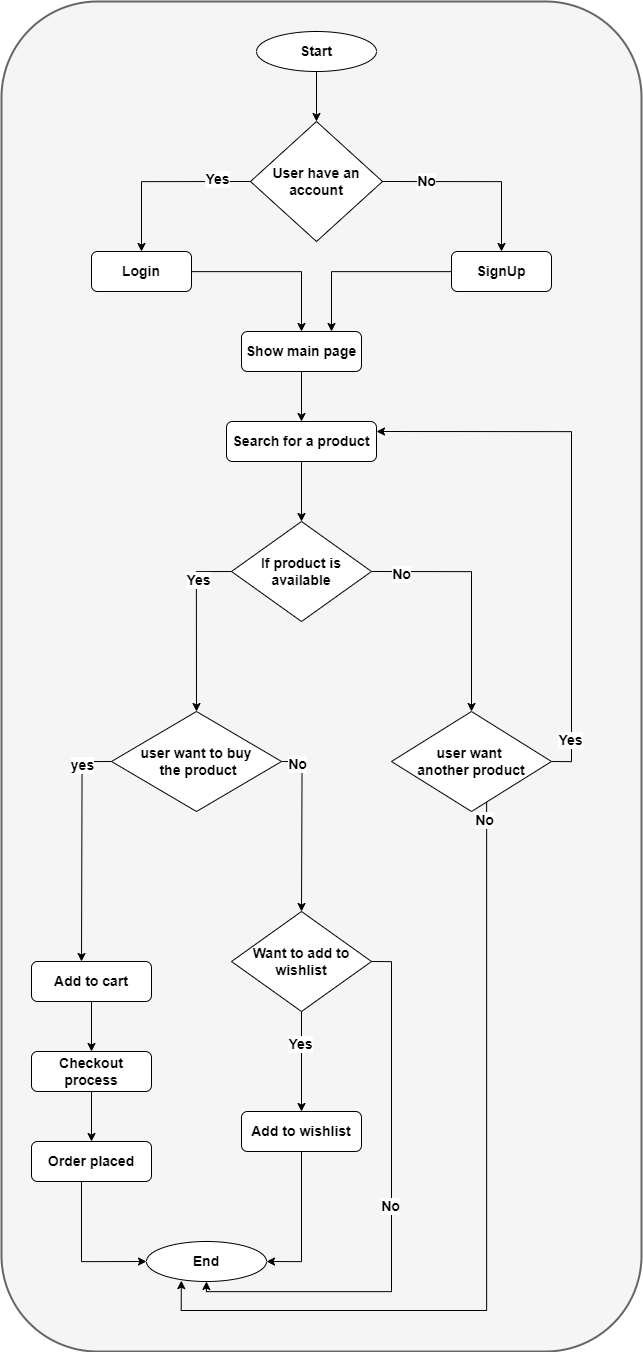

The diagram above was exported from draw.io. Its source (the exported page's mxGraphModel, read from the mxfile embedded in the PNG):
<mxGraphModel dx="2600" dy="1423" grid="1" gridSize="10" guides="1" tooltips="1" connect="1" arrows="1" fold="1" page="1" pageScale="1" pageWidth="850" pageHeight="1100" math="0" shadow="0">
  <root>
    <mxCell id="0" />
    <mxCell id="1" parent="0" />
    <mxCell id="_y91YhdUMtQFMvQCHBRS-1" value="" style="rounded=1;whiteSpace=wrap;html=1;fillColor=#f5f5f5;strokeColor=#666666;fontColor=#333333;strokeWidth=2;" parent="1" vertex="1">
      <mxGeometry x="110" y="40" width="640" height="1350" as="geometry" />
    </mxCell>
    <mxCell id="Vla3Lo8eecUd0jzl1fHU-4" style="edgeStyle=orthogonalEdgeStyle;rounded=0;orthogonalLoop=1;jettySize=auto;html=1;entryX=0.5;entryY=0;entryDx=0;entryDy=0;fontStyle=1;fontSize=14;" parent="1" source="Vla3Lo8eecUd0jzl1fHU-1" target="Vla3Lo8eecUd0jzl1fHU-3" edge="1">
      <mxGeometry relative="1" as="geometry" />
    </mxCell>
    <mxCell id="Vla3Lo8eecUd0jzl1fHU-1" value="Start" style="ellipse;whiteSpace=wrap;html=1;fontStyle=1;fontSize=14;" parent="1" vertex="1">
      <mxGeometry x="365" y="70" width="120" height="40" as="geometry" />
    </mxCell>
    <mxCell id="Vla3Lo8eecUd0jzl1fHU-5" style="edgeStyle=orthogonalEdgeStyle;rounded=0;orthogonalLoop=1;jettySize=auto;html=1;exitX=0;exitY=0.5;exitDx=0;exitDy=0;entryX=0.5;entryY=0;entryDx=0;entryDy=0;fontStyle=1;fontSize=14;" parent="1" source="Vla3Lo8eecUd0jzl1fHU-3" target="Vla3Lo8eecUd0jzl1fHU-9" edge="1">
      <mxGeometry relative="1" as="geometry">
        <mxPoint x="240" y="360" as="targetPoint" />
      </mxGeometry>
    </mxCell>
    <mxCell id="Vla3Lo8eecUd0jzl1fHU-7" value="Yes" style="edgeLabel;html=1;align=center;verticalAlign=middle;resizable=0;points=[];fontStyle=1;fontSize=14;" parent="Vla3Lo8eecUd0jzl1fHU-5" vertex="1" connectable="0">
      <mxGeometry x="-0.6185" y="-3" relative="1" as="geometry">
        <mxPoint as="offset" />
      </mxGeometry>
    </mxCell>
    <mxCell id="Vla3Lo8eecUd0jzl1fHU-6" style="edgeStyle=orthogonalEdgeStyle;rounded=0;orthogonalLoop=1;jettySize=auto;html=1;exitX=1;exitY=0.5;exitDx=0;exitDy=0;entryX=0.5;entryY=0;entryDx=0;entryDy=0;fontStyle=1;fontSize=14;" parent="1" source="Vla3Lo8eecUd0jzl1fHU-3" target="Vla3Lo8eecUd0jzl1fHU-10" edge="1">
      <mxGeometry relative="1" as="geometry">
        <mxPoint x="610" y="360" as="targetPoint" />
      </mxGeometry>
    </mxCell>
    <mxCell id="Vla3Lo8eecUd0jzl1fHU-8" value="No" style="edgeLabel;html=1;align=center;verticalAlign=middle;resizable=0;points=[];fontStyle=1;fontSize=14;" parent="Vla3Lo8eecUd0jzl1fHU-6" vertex="1" connectable="0">
      <mxGeometry x="-0.5581" y="1" relative="1" as="geometry">
        <mxPoint as="offset" />
      </mxGeometry>
    </mxCell>
    <mxCell id="Vla3Lo8eecUd0jzl1fHU-3" value="User have an account" style="rhombus;whiteSpace=wrap;html=1;fontStyle=1;fontSize=14;" parent="1" vertex="1">
      <mxGeometry x="359" y="160" width="132" height="120" as="geometry" />
    </mxCell>
    <mxCell id="Vla3Lo8eecUd0jzl1fHU-12" style="edgeStyle=orthogonalEdgeStyle;rounded=0;orthogonalLoop=1;jettySize=auto;html=1;fontStyle=1;fontSize=14;" parent="1" source="Vla3Lo8eecUd0jzl1fHU-9" target="Vla3Lo8eecUd0jzl1fHU-13" edge="1">
      <mxGeometry relative="1" as="geometry">
        <mxPoint x="440" y="490" as="targetPoint" />
      </mxGeometry>
    </mxCell>
    <mxCell id="Vla3Lo8eecUd0jzl1fHU-9" value="Login" style="rounded=1;whiteSpace=wrap;html=1;fontStyle=1;fontSize=14;" parent="1" vertex="1">
      <mxGeometry x="200" y="290" width="100" height="40" as="geometry" />
    </mxCell>
    <mxCell id="Vla3Lo8eecUd0jzl1fHU-11" style="edgeStyle=orthogonalEdgeStyle;rounded=0;orthogonalLoop=1;jettySize=auto;html=1;entryX=0.75;entryY=0;entryDx=0;entryDy=0;fontStyle=1;fontSize=14;" parent="1" source="Vla3Lo8eecUd0jzl1fHU-10" target="Vla3Lo8eecUd0jzl1fHU-13" edge="1">
      <mxGeometry relative="1" as="geometry">
        <mxPoint x="470" y="491.45452880859375" as="targetPoint" />
        <Array as="points">
          <mxPoint x="440" y="310" />
        </Array>
      </mxGeometry>
    </mxCell>
    <mxCell id="Vla3Lo8eecUd0jzl1fHU-10" value="SignUp" style="rounded=1;whiteSpace=wrap;html=1;fontStyle=1;fontSize=14;" parent="1" vertex="1">
      <mxGeometry x="560" y="290" width="100" height="40" as="geometry" />
    </mxCell>
    <mxCell id="Vla3Lo8eecUd0jzl1fHU-14" style="edgeStyle=orthogonalEdgeStyle;rounded=0;orthogonalLoop=1;jettySize=auto;html=1;fontStyle=1;fontSize=14;" parent="1" source="Vla3Lo8eecUd0jzl1fHU-13" target="Vla3Lo8eecUd0jzl1fHU-15" edge="1">
      <mxGeometry relative="1" as="geometry">
        <mxPoint x="450" y="600" as="targetPoint" />
      </mxGeometry>
    </mxCell>
    <mxCell id="Vla3Lo8eecUd0jzl1fHU-13" value="Show main page" style="rounded=1;whiteSpace=wrap;html=1;fontStyle=1;fontSize=14;" parent="1" vertex="1">
      <mxGeometry x="350" y="370" width="120" height="40" as="geometry" />
    </mxCell>
    <mxCell id="Vla3Lo8eecUd0jzl1fHU-16" style="edgeStyle=orthogonalEdgeStyle;rounded=0;orthogonalLoop=1;jettySize=auto;html=1;fontStyle=1;fontSize=14;" parent="1" source="Vla3Lo8eecUd0jzl1fHU-15" target="Vla3Lo8eecUd0jzl1fHU-17" edge="1">
      <mxGeometry relative="1" as="geometry">
        <mxPoint x="450" y="700" as="targetPoint" />
      </mxGeometry>
    </mxCell>
    <mxCell id="Vla3Lo8eecUd0jzl1fHU-15" value="Search for a product" style="rounded=1;whiteSpace=wrap;html=1;fontStyle=1;fontSize=14;" parent="1" vertex="1">
      <mxGeometry x="335" y="460" width="150" height="40" as="geometry" />
    </mxCell>
    <mxCell id="Vla3Lo8eecUd0jzl1fHU-18" style="edgeStyle=orthogonalEdgeStyle;rounded=0;orthogonalLoop=1;jettySize=auto;html=1;exitX=0;exitY=0.5;exitDx=0;exitDy=0;entryX=0.5;entryY=0;entryDx=0;entryDy=0;fontStyle=1;fontSize=14;" parent="1" source="Vla3Lo8eecUd0jzl1fHU-17" target="Vla3Lo8eecUd0jzl1fHU-29" edge="1">
      <mxGeometry relative="1" as="geometry">
        <mxPoint x="320" y="886.3636474609375" as="targetPoint" />
      </mxGeometry>
    </mxCell>
    <mxCell id="Vla3Lo8eecUd0jzl1fHU-19" value="Yes" style="edgeLabel;html=1;align=center;verticalAlign=middle;resizable=0;points=[];fontStyle=1;fontSize=14;" parent="Vla3Lo8eecUd0jzl1fHU-18" vertex="1" connectable="0">
      <mxGeometry x="-0.5123" y="1" relative="1" as="geometry">
        <mxPoint as="offset" />
      </mxGeometry>
    </mxCell>
    <mxCell id="Vla3Lo8eecUd0jzl1fHU-20" style="edgeStyle=orthogonalEdgeStyle;rounded=0;orthogonalLoop=1;jettySize=auto;html=1;exitX=1;exitY=0.5;exitDx=0;exitDy=0;entryX=0.5;entryY=0;entryDx=0;entryDy=0;fontStyle=1;fontSize=14;" parent="1" source="Vla3Lo8eecUd0jzl1fHU-17" target="Vla3Lo8eecUd0jzl1fHU-23" edge="1">
      <mxGeometry relative="1" as="geometry">
        <mxPoint x="610" y="882.9090576171875" as="targetPoint" />
      </mxGeometry>
    </mxCell>
    <mxCell id="Vla3Lo8eecUd0jzl1fHU-21" value="No" style="edgeLabel;html=1;align=center;verticalAlign=middle;resizable=0;points=[];fontStyle=1;fontSize=14;" parent="Vla3Lo8eecUd0jzl1fHU-20" vertex="1" connectable="0">
      <mxGeometry x="-0.7645" y="-2" relative="1" as="geometry">
        <mxPoint as="offset" />
      </mxGeometry>
    </mxCell>
    <mxCell id="Vla3Lo8eecUd0jzl1fHU-17" value="If product is available" style="rhombus;whiteSpace=wrap;html=1;fontStyle=1;fontSize=14;" parent="1" vertex="1">
      <mxGeometry x="340" y="560" width="140" height="100" as="geometry" />
    </mxCell>
    <mxCell id="Vla3Lo8eecUd0jzl1fHU-24" style="edgeStyle=orthogonalEdgeStyle;rounded=0;orthogonalLoop=1;jettySize=auto;html=1;exitX=1;exitY=0.5;exitDx=0;exitDy=0;entryX=1;entryY=0.25;entryDx=0;entryDy=0;fontStyle=1;fontSize=14;" parent="1" source="Vla3Lo8eecUd0jzl1fHU-23" target="Vla3Lo8eecUd0jzl1fHU-15" edge="1">
      <mxGeometry relative="1" as="geometry" />
    </mxCell>
    <mxCell id="Vla3Lo8eecUd0jzl1fHU-25" value="Yes" style="edgeLabel;html=1;align=center;verticalAlign=middle;resizable=0;points=[];fontStyle=1;fontSize=14;" parent="Vla3Lo8eecUd0jzl1fHU-24" vertex="1" connectable="0">
      <mxGeometry x="-0.8448" y="2" relative="1" as="geometry">
        <mxPoint as="offset" />
      </mxGeometry>
    </mxCell>
    <mxCell id="Vla3Lo8eecUd0jzl1fHU-46" style="edgeStyle=orthogonalEdgeStyle;rounded=0;orthogonalLoop=1;jettySize=auto;html=1;entryX=0.29;entryY=0.978;entryDx=0;entryDy=0;fontStyle=1;fontSize=14;entryPerimeter=0;" parent="1" source="Vla3Lo8eecUd0jzl1fHU-23" target="Vla3Lo8eecUd0jzl1fHU-44" edge="1">
      <mxGeometry relative="1" as="geometry">
        <Array as="points">
          <mxPoint x="595" y="1349" />
          <mxPoint x="290" y="1349" />
        </Array>
        <mxPoint x="595" y="859" as="sourcePoint" />
        <mxPoint x="281.28" y="1328.12" as="targetPoint" />
      </mxGeometry>
    </mxCell>
    <mxCell id="Vla3Lo8eecUd0jzl1fHU-47" value="No" style="edgeLabel;html=1;align=center;verticalAlign=middle;resizable=0;points=[];fontStyle=1;fontSize=14;" parent="Vla3Lo8eecUd0jzl1fHU-46" vertex="1" connectable="0">
      <mxGeometry x="-0.9572" y="-3" relative="1" as="geometry">
        <mxPoint x="-1" as="offset" />
      </mxGeometry>
    </mxCell>
    <mxCell id="Vla3Lo8eecUd0jzl1fHU-23" value="user want&amp;nbsp;&lt;div&gt;another product&lt;/div&gt;" style="rhombus;whiteSpace=wrap;html=1;fontStyle=1;fontSize=14;" parent="1" vertex="1">
      <mxGeometry x="500" y="750" width="160" height="100" as="geometry" />
    </mxCell>
    <mxCell id="Vla3Lo8eecUd0jzl1fHU-30" style="edgeStyle=orthogonalEdgeStyle;rounded=0;orthogonalLoop=1;jettySize=auto;html=1;exitX=0;exitY=0.5;exitDx=0;exitDy=0;fontStyle=1;fontSize=14;" parent="1" source="Vla3Lo8eecUd0jzl1fHU-29" edge="1">
      <mxGeometry relative="1" as="geometry">
        <mxPoint x="190" y="1000" as="targetPoint" />
      </mxGeometry>
    </mxCell>
    <mxCell id="Vla3Lo8eecUd0jzl1fHU-31" value="yes" style="edgeLabel;html=1;align=center;verticalAlign=middle;resizable=0;points=[];fontStyle=1;fontSize=14;" parent="Vla3Lo8eecUd0jzl1fHU-30" vertex="1" connectable="0">
      <mxGeometry x="-0.7134" y="-1" relative="1" as="geometry">
        <mxPoint as="offset" />
      </mxGeometry>
    </mxCell>
    <mxCell id="Vla3Lo8eecUd0jzl1fHU-33" style="edgeStyle=orthogonalEdgeStyle;rounded=0;orthogonalLoop=1;jettySize=auto;html=1;exitX=1;exitY=0.5;exitDx=0;exitDy=0;fontStyle=1;fontSize=14;" parent="1" source="Vla3Lo8eecUd0jzl1fHU-29" edge="1">
      <mxGeometry relative="1" as="geometry">
        <mxPoint x="410" y="950" as="targetPoint" />
      </mxGeometry>
    </mxCell>
    <mxCell id="Vla3Lo8eecUd0jzl1fHU-34" value="No" style="edgeLabel;html=1;align=center;verticalAlign=middle;resizable=0;points=[];fontStyle=1;fontSize=14;" parent="Vla3Lo8eecUd0jzl1fHU-33" vertex="1" connectable="0">
      <mxGeometry x="-0.8366" y="-1" relative="1" as="geometry">
        <mxPoint as="offset" />
      </mxGeometry>
    </mxCell>
    <mxCell id="Vla3Lo8eecUd0jzl1fHU-29" value="user want to buy&lt;div&gt;&amp;nbsp;the product&lt;/div&gt;" style="rhombus;whiteSpace=wrap;html=1;fontStyle=1;fontSize=14;" parent="1" vertex="1">
      <mxGeometry x="220" y="750" width="170" height="100" as="geometry" />
    </mxCell>
    <mxCell id="Vla3Lo8eecUd0jzl1fHU-36" style="edgeStyle=orthogonalEdgeStyle;rounded=0;orthogonalLoop=1;jettySize=auto;html=1;fontStyle=1;fontSize=14;" parent="1" source="Vla3Lo8eecUd0jzl1fHU-32" target="Vla3Lo8eecUd0jzl1fHU-37" edge="1">
      <mxGeometry relative="1" as="geometry">
        <mxPoint x="190" y="1230" as="targetPoint" />
      </mxGeometry>
    </mxCell>
    <mxCell id="Vla3Lo8eecUd0jzl1fHU-32" value="Add to cart" style="rounded=1;whiteSpace=wrap;html=1;fontStyle=1;fontSize=14;" parent="1" vertex="1">
      <mxGeometry x="140" y="1000" width="120" height="40" as="geometry" />
    </mxCell>
    <mxCell id="Vla3Lo8eecUd0jzl1fHU-41" style="edgeStyle=orthogonalEdgeStyle;rounded=0;orthogonalLoop=1;jettySize=auto;html=1;exitX=0.5;exitY=1;exitDx=0;exitDy=0;entryX=1;entryY=0.5;entryDx=0;entryDy=0;fontStyle=1;fontSize=14;" parent="1" source="Vla3Lo8eecUd0jzl1fHU-35" target="Vla3Lo8eecUd0jzl1fHU-44" edge="1">
      <mxGeometry relative="1" as="geometry">
        <mxPoint x="410.28571428571433" y="1420.4154575892858" as="targetPoint" />
      </mxGeometry>
    </mxCell>
    <mxCell id="Vla3Lo8eecUd0jzl1fHU-35" value="Add to wishlist" style="rounded=1;whiteSpace=wrap;html=1;fontStyle=1;fontSize=14;" parent="1" vertex="1">
      <mxGeometry x="350" y="1150" width="120" height="40" as="geometry" />
    </mxCell>
    <mxCell id="Vla3Lo8eecUd0jzl1fHU-38" style="edgeStyle=orthogonalEdgeStyle;rounded=0;orthogonalLoop=1;jettySize=auto;html=1;exitX=0.5;exitY=1;exitDx=0;exitDy=0;fontStyle=1;fontSize=14;" parent="1" source="Vla3Lo8eecUd0jzl1fHU-37" target="Vla3Lo8eecUd0jzl1fHU-39" edge="1">
      <mxGeometry relative="1" as="geometry">
        <mxPoint x="190.28571428571433" y="1310" as="targetPoint" />
      </mxGeometry>
    </mxCell>
    <mxCell id="Vla3Lo8eecUd0jzl1fHU-37" value="Checkout process" style="rounded=1;whiteSpace=wrap;html=1;fontStyle=1;fontSize=14;" parent="1" vertex="1">
      <mxGeometry x="140" y="1090" width="120" height="40" as="geometry" />
    </mxCell>
    <mxCell id="Vla3Lo8eecUd0jzl1fHU-42" style="edgeStyle=orthogonalEdgeStyle;rounded=0;orthogonalLoop=1;jettySize=auto;html=1;entryX=0;entryY=0.5;entryDx=0;entryDy=0;fontStyle=1;fontSize=14;" parent="1" source="Vla3Lo8eecUd0jzl1fHU-39" target="Vla3Lo8eecUd0jzl1fHU-44" edge="1">
      <mxGeometry relative="1" as="geometry">
        <mxPoint x="270" y="1440.8311941964287" as="targetPoint" />
        <Array as="points">
          <mxPoint x="190" y="1300" />
        </Array>
      </mxGeometry>
    </mxCell>
    <mxCell id="Vla3Lo8eecUd0jzl1fHU-39" value="Order placed" style="rounded=1;whiteSpace=wrap;html=1;fontStyle=1;fontSize=14;" parent="1" vertex="1">
      <mxGeometry x="140" y="1180" width="120" height="40" as="geometry" />
    </mxCell>
    <mxCell id="Vla3Lo8eecUd0jzl1fHU-44" value="End" style="ellipse;whiteSpace=wrap;html=1;fontStyle=1;fontSize=14;" parent="1" vertex="1">
      <mxGeometry x="255" y="1280" width="120" height="40" as="geometry" />
    </mxCell>
    <mxCell id="hDn7M4F5Ep_ASwGXl6Bv-8" style="edgeStyle=orthogonalEdgeStyle;rounded=0;orthogonalLoop=1;jettySize=auto;html=1;" edge="1" parent="1" source="hDn7M4F5Ep_ASwGXl6Bv-1" target="Vla3Lo8eecUd0jzl1fHU-35">
      <mxGeometry relative="1" as="geometry" />
    </mxCell>
    <mxCell id="hDn7M4F5Ep_ASwGXl6Bv-9" value="&lt;font style=&quot;font-size: 14px;&quot;&gt;&lt;b&gt;Yes&lt;/b&gt;&lt;/font&gt;" style="edgeLabel;html=1;align=center;verticalAlign=middle;resizable=0;points=[];" vertex="1" connectable="0" parent="hDn7M4F5Ep_ASwGXl6Bv-8">
      <mxGeometry x="-0.3713" y="-2" relative="1" as="geometry">
        <mxPoint as="offset" />
      </mxGeometry>
    </mxCell>
    <mxCell id="hDn7M4F5Ep_ASwGXl6Bv-10" style="edgeStyle=orthogonalEdgeStyle;rounded=0;orthogonalLoop=1;jettySize=auto;html=1;exitX=1;exitY=0.5;exitDx=0;exitDy=0;" edge="1" parent="1" source="hDn7M4F5Ep_ASwGXl6Bv-1" target="Vla3Lo8eecUd0jzl1fHU-44">
      <mxGeometry relative="1" as="geometry">
        <Array as="points">
          <mxPoint x="500" y="1000" />
          <mxPoint x="500" y="1330" />
          <mxPoint x="315" y="1330" />
        </Array>
      </mxGeometry>
    </mxCell>
    <mxCell id="hDn7M4F5Ep_ASwGXl6Bv-11" value="&lt;font style=&quot;font-size: 14px;&quot;&gt;&lt;b&gt;No&lt;/b&gt;&lt;/font&gt;" style="edgeLabel;html=1;align=center;verticalAlign=middle;resizable=0;points=[];" vertex="1" connectable="0" parent="hDn7M4F5Ep_ASwGXl6Bv-10">
      <mxGeometry x="-0.0353" y="-2" relative="1" as="geometry">
        <mxPoint y="1" as="offset" />
      </mxGeometry>
    </mxCell>
    <mxCell id="hDn7M4F5Ep_ASwGXl6Bv-1" value="Want to add to wishlist" style="rhombus;whiteSpace=wrap;html=1;fontStyle=1;fontSize=14;" vertex="1" parent="1">
      <mxGeometry x="340" y="950" width="140" height="100" as="geometry" />
    </mxCell>
  </root>
</mxGraphModel>